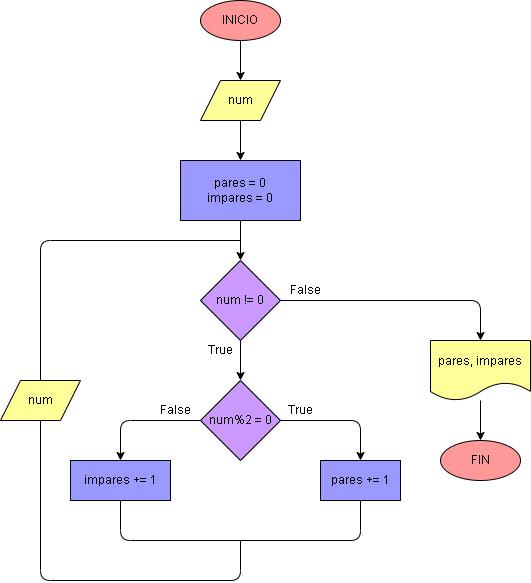

The diagram above was exported from draw.io. Its source (the exported page's mxGraphModel, read from the mxfile embedded in the PNG):
<mxGraphModel dx="765" dy="607" grid="1" gridSize="10" guides="1" tooltips="1" connect="1" arrows="1" fold="1" page="1" pageScale="1" pageWidth="827" pageHeight="1169" math="0" shadow="0">
  <root>
    <mxCell id="0" />
    <mxCell id="1" parent="0" />
    <mxCell id="6" value="" style="edgeStyle=none;html=1;strokeColor=#000000;fontColor=#000000;" parent="1" source="2" target="5" edge="1">
      <mxGeometry relative="1" as="geometry" />
    </mxCell>
    <mxCell id="2" value="INICIO" style="ellipse;whiteSpace=wrap;html=1;fillColor=#FF9999;strokeColor=#000000;fontColor=#000000;" parent="1" vertex="1">
      <mxGeometry x="360" y="40" width="80" height="40" as="geometry" />
    </mxCell>
    <mxCell id="15" value="" style="edgeStyle=none;html=1;strokeColor=#000000;fontColor=#000000;" parent="1" source="5" target="14" edge="1">
      <mxGeometry relative="1" as="geometry" />
    </mxCell>
    <mxCell id="5" value="num" style="shape=parallelogram;perimeter=parallelogramPerimeter;whiteSpace=wrap;html=1;fixedSize=1;fillColor=#FFFF99;strokeColor=#000000;fontColor=#000000;" parent="1" vertex="1">
      <mxGeometry x="360" y="120" width="80" height="40" as="geometry" />
    </mxCell>
    <mxCell id="11" value="" style="edgeStyle=none;html=1;strokeColor=#000000;fontColor=#000000;" parent="1" source="8" target="10" edge="1">
      <mxGeometry relative="1" as="geometry" />
    </mxCell>
    <mxCell id="28" value="" style="edgeStyle=none;html=1;endArrow=classic;endFill=1;entryX=0.5;entryY=0;entryDx=0;entryDy=0;strokeColor=#000000;fontColor=#000000;" parent="1" source="8" target="27" edge="1">
      <mxGeometry relative="1" as="geometry">
        <Array as="points">
          <mxPoint x="640" y="340" />
        </Array>
      </mxGeometry>
    </mxCell>
    <mxCell id="8" value="num != 0" style="rhombus;whiteSpace=wrap;html=1;strokeColor=#000000;fontColor=#000000;fillColor=#CC99FF;" parent="1" vertex="1">
      <mxGeometry x="360" y="300" width="80" height="80" as="geometry" />
    </mxCell>
    <mxCell id="13" value="" style="edgeStyle=none;html=1;entryX=0.5;entryY=0;entryDx=0;entryDy=0;strokeColor=#000000;fontColor=#000000;" parent="1" source="10" target="12" edge="1">
      <mxGeometry relative="1" as="geometry">
        <Array as="points">
          <mxPoint x="520" y="460" />
        </Array>
      </mxGeometry>
    </mxCell>
    <mxCell id="19" style="edgeStyle=none;html=1;entryX=0.5;entryY=0;entryDx=0;entryDy=0;strokeColor=#000000;fontColor=#000000;" parent="1" source="10" target="17" edge="1">
      <mxGeometry relative="1" as="geometry">
        <Array as="points">
          <mxPoint x="280" y="460" />
        </Array>
      </mxGeometry>
    </mxCell>
    <mxCell id="10" value="num%2 = 0" style="rhombus;whiteSpace=wrap;html=1;strokeColor=#000000;fontColor=#000000;fillColor=#CC99FF;" parent="1" vertex="1">
      <mxGeometry x="360" y="420" width="80" height="80" as="geometry" />
    </mxCell>
    <mxCell id="12" value="pares += 1" style="whiteSpace=wrap;html=1;strokeColor=#000000;fontColor=#000000;fillColor=#9999FF;" parent="1" vertex="1">
      <mxGeometry x="480" y="500" width="80" height="40" as="geometry" />
    </mxCell>
    <mxCell id="16" style="edgeStyle=none;html=1;exitX=0.5;exitY=1;exitDx=0;exitDy=0;entryX=0.5;entryY=0;entryDx=0;entryDy=0;strokeColor=#000000;fontColor=#000000;" parent="1" source="14" target="8" edge="1">
      <mxGeometry relative="1" as="geometry" />
    </mxCell>
    <mxCell id="14" value="pares = 0&lt;br&gt;impares = 0" style="whiteSpace=wrap;html=1;strokeColor=#000000;fontColor=#000000;fillColor=#9999FF;" parent="1" vertex="1">
      <mxGeometry x="340" y="200" width="120" height="60" as="geometry" />
    </mxCell>
    <mxCell id="17" value="impares += 1" style="whiteSpace=wrap;html=1;strokeColor=#000000;fontColor=#000000;fillColor=#9999FF;" parent="1" vertex="1">
      <mxGeometry x="230" y="500" width="100" height="40" as="geometry" />
    </mxCell>
    <mxCell id="21" value="" style="endArrow=none;html=1;entryX=0.5;entryY=1;entryDx=0;entryDy=0;exitX=0.5;exitY=1;exitDx=0;exitDy=0;strokeColor=#000000;fontColor=#000000;" parent="1" source="17" target="12" edge="1">
      <mxGeometry width="50" height="50" relative="1" as="geometry">
        <mxPoint x="390" y="650" as="sourcePoint" />
        <mxPoint x="500" y="560" as="targetPoint" />
        <Array as="points">
          <mxPoint x="280" y="580" />
          <mxPoint x="520" y="580" />
        </Array>
      </mxGeometry>
    </mxCell>
    <mxCell id="25" value="" style="edgeStyle=none;html=1;endArrow=none;endFill=0;strokeColor=#000000;fontColor=#000000;" parent="1" source="22" edge="1">
      <mxGeometry relative="1" as="geometry">
        <mxPoint x="400" y="580" as="targetPoint" />
        <Array as="points">
          <mxPoint x="200" y="620" />
          <mxPoint x="400" y="620" />
        </Array>
      </mxGeometry>
    </mxCell>
    <mxCell id="26" style="edgeStyle=none;html=1;exitX=0.5;exitY=0;exitDx=0;exitDy=0;endArrow=none;endFill=0;strokeColor=#000000;fontColor=#000000;" parent="1" source="22" edge="1">
      <mxGeometry relative="1" as="geometry">
        <mxPoint x="400" y="280" as="targetPoint" />
        <Array as="points">
          <mxPoint x="200" y="280" />
        </Array>
      </mxGeometry>
    </mxCell>
    <mxCell id="22" value="num" style="shape=parallelogram;perimeter=parallelogramPerimeter;whiteSpace=wrap;html=1;fixedSize=1;strokeColor=#000000;fontColor=#000000;fillColor=#FFFF99;" parent="1" vertex="1">
      <mxGeometry x="160" y="420" width="80" height="40" as="geometry" />
    </mxCell>
    <mxCell id="30" value="" style="edgeStyle=none;html=1;endArrow=classic;endFill=1;strokeColor=#000000;fontColor=#000000;" parent="1" source="27" target="29" edge="1">
      <mxGeometry relative="1" as="geometry" />
    </mxCell>
    <mxCell id="27" value="pares, impares" style="shape=document;whiteSpace=wrap;html=1;boundedLbl=1;strokeColor=#000000;fontColor=#000000;fillColor=#FFFF99;" parent="1" vertex="1">
      <mxGeometry x="590" y="380" width="100" height="60" as="geometry" />
    </mxCell>
    <mxCell id="29" value="FIN" style="ellipse;whiteSpace=wrap;html=1;fillColor=#FF9999;strokeColor=#000000;fontColor=#000000;" parent="1" vertex="1">
      <mxGeometry x="600" y="480" width="80" height="40" as="geometry" />
    </mxCell>
    <mxCell id="31" value="True" style="text;html=1;align=center;verticalAlign=middle;resizable=0;points=[];autosize=1;strokeColor=none;fillColor=none;fontColor=#000000;" vertex="1" parent="1">
      <mxGeometry x="360" y="380" width="40" height="20" as="geometry" />
    </mxCell>
    <mxCell id="32" value="False" style="text;html=1;align=center;verticalAlign=middle;resizable=0;points=[];autosize=1;strokeColor=none;fillColor=none;fontColor=#000000;" vertex="1" parent="1">
      <mxGeometry x="440" y="320" width="50" height="20" as="geometry" />
    </mxCell>
    <mxCell id="34" value="True" style="text;html=1;align=center;verticalAlign=middle;resizable=0;points=[];autosize=1;strokeColor=none;fillColor=none;fontColor=#000000;" vertex="1" parent="1">
      <mxGeometry x="440" y="440" width="40" height="20" as="geometry" />
    </mxCell>
    <mxCell id="35" value="False" style="text;html=1;align=center;verticalAlign=middle;resizable=0;points=[];autosize=1;strokeColor=none;fillColor=none;fontColor=#000000;" vertex="1" parent="1">
      <mxGeometry x="310" y="440" width="50" height="20" as="geometry" />
    </mxCell>
  </root>
</mxGraphModel>